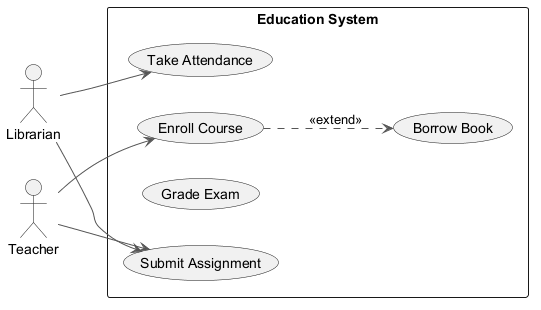

The diagram above was rendered by PlantUML. Its source (embedded in the PNG):
@startuml
skinparam backgroundColor #FFFFFF
skinparam classBackgroundColor #F1F8E9
skinparam classBorderColor #33691E
skinparam ArrowColor #555555
left to right direction
actor "Librarian" as L
actor "Teacher" as T
rectangle "Education System" {
  usecase "Take Attendance" as UC_TakeAttendance
  usecase "Enroll Course" as UC_EnrollCourse
  usecase "Grade Exam" as UC_GradeExam
  usecase "Submit Assignment" as UC_SubmitAssignment
  usecase "Borrow Book" as UC_BorrowBook
}
L --> UC_TakeAttendance
L --> UC_SubmitAssignment
T --> UC_SubmitAssignment
T --> UC_EnrollCourse
UC_EnrollCourse ..> UC_BorrowBook : <<extend>>
@enduml